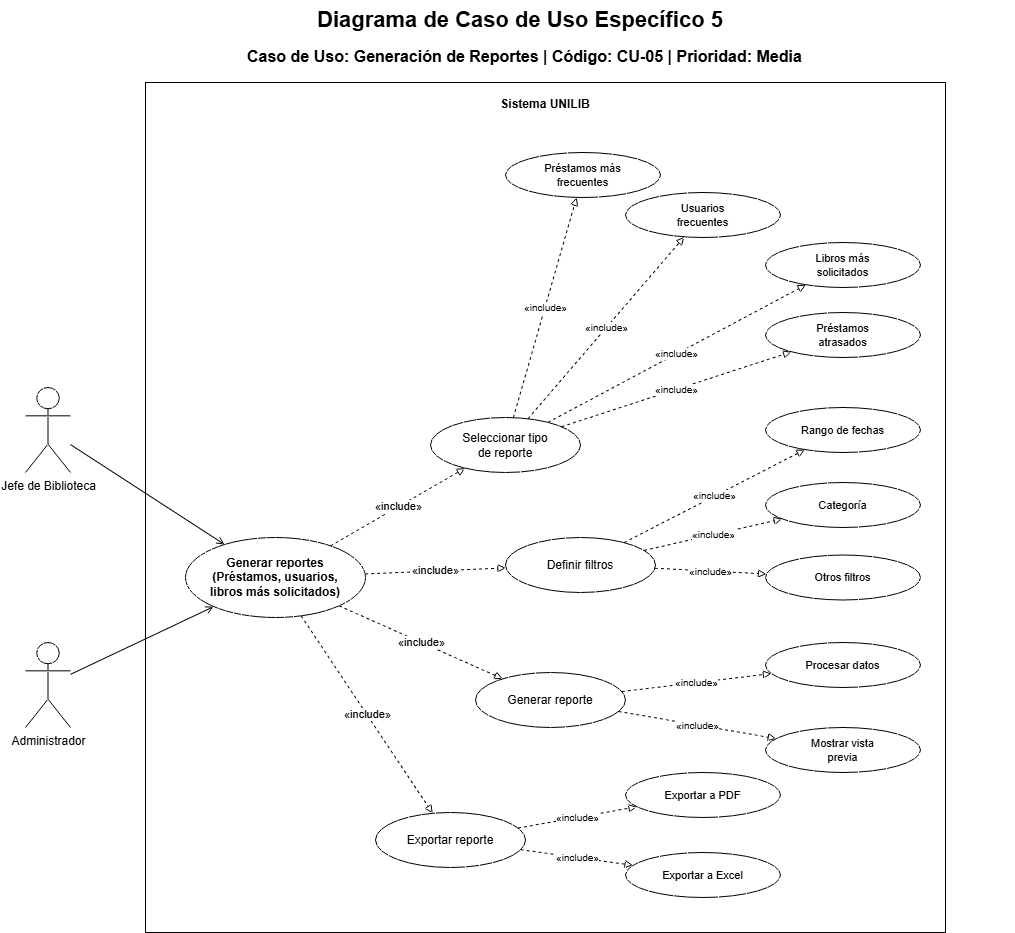

The diagram above was exported from draw.io. Its source (the exported page's mxGraphModel, read from the mxfile embedded in the PNG):
<mxGraphModel dx="1414" dy="743" grid="1" gridSize="10" guides="1" tooltips="1" connect="1" arrows="1" fold="1" page="1" pageScale="1" pageWidth="1240" pageHeight="760" math="0" shadow="0">
  <root>
    <mxCell id="0" />
    <mxCell id="1" parent="0" />
    <mxCell id="title" parent="1" style="text;html=1;strokeColor=none;fillColor=none;fontSize=22;fontStyle=1;fontColor=#17365D;" value="&lt;font style=&quot;color: rgb(0, 0, 0);&quot;&gt;Diagrama de Caso de Uso Específico 5&lt;/font&gt;" vertex="1">
      <mxGeometry height="40" width="700" x="330" y="8" as="geometry" />
    </mxCell>
    <mxCell id="subtitle" parent="1" style="text;html=1;fontSize=16;fontStyle=1;" value="Caso de Uso: Generación de Reportes | Código: CU-05 | Prioridad: Media" vertex="1">
      <mxGeometry height="30" width="520" x="260" y="48" as="geometry" />
    </mxCell>
    <mxCell id="sys" parent="1" style="rounded=0;whiteSpace=wrap;html=1;fontStyle=1;verticalAlign=top;spacingTop=8;fillColor=none;" value="Sistema UNILIB" vertex="1">
      <mxGeometry height="850" width="800" x="160" y="90" as="geometry" />
    </mxCell>
    <mxCell id="actor0" parent="1" style="shape=umlActor;verticalLabelPosition=bottom;verticalAlign=top;html=1;outlineConnect=0;" value="Jefe de Biblioteca" vertex="1">
      <mxGeometry height="85" width="45" x="40" y="395" as="geometry" />
    </mxCell>
    <mxCell id="actor1" parent="1" style="shape=umlActor;verticalLabelPosition=bottom;verticalAlign=top;html=1;outlineConnect=0;" value="Administrador" vertex="1">
      <mxGeometry height="85" width="45" x="40" y="650" as="geometry" />
    </mxCell>
    <mxCell id="main" parent="1" style="ellipse;whiteSpace=wrap;html=1;fontStyle=1;" value="Generar reportes&lt;br&gt;(Préstamos, usuarios,&lt;br&gt;libros más solicitados)" vertex="1">
      <mxGeometry height="80" width="180" x="200" y="545" as="geometry" />
    </mxCell>
    <mxCell id="e_actor0_main" edge="1" parent="1" source="actor0" style="endArrow=open;html=1;endFill=0;" target="main" value="">
      <mxGeometry relative="1" as="geometry" />
    </mxCell>
    <mxCell id="e_actor1_main" edge="1" parent="1" source="actor1" style="endArrow=open;html=1;endFill=0;" target="main" value="">
      <mxGeometry relative="1" as="geometry" />
    </mxCell>
    <mxCell id="uc0" parent="1" style="ellipse;whiteSpace=wrap;html=1;" value="Seleccionar tipo&lt;br&gt;de reporte" vertex="1">
      <mxGeometry height="55" width="150" x="445" y="425" as="geometry" />
    </mxCell>
    <mxCell id="inc_main_uc0" edge="1" parent="1" source="main" style="dashed=1;endArrow=block;html=1;fontSize=11;endFill=0;" target="uc0" value="«include»">
      <mxGeometry relative="1" as="geometry" />
    </mxCell>
    <mxCell id="uc0_c0" parent="1" style="ellipse;whiteSpace=wrap;html=1;fontSize=11;" value="Préstamos más&lt;br&gt;frecuentes" vertex="1">
      <mxGeometry height="45" width="155" x="520" y="160" as="geometry" />
    </mxCell>
    <mxCell id="inc_uc0_uc0_c0" edge="1" parent="1" source="uc0" style="dashed=1;endArrow=block;html=1;fontSize=10;endFill=0;" target="uc0_c0" value="«include»">
      <mxGeometry relative="1" as="geometry" />
    </mxCell>
    <mxCell id="uc0_c1" parent="1" style="ellipse;whiteSpace=wrap;html=1;fontSize=11;" value="Usuarios&lt;br&gt;frecuentes" vertex="1">
      <mxGeometry height="45" width="155" x="640" y="200" as="geometry" />
    </mxCell>
    <mxCell id="inc_uc0_uc0_c1" edge="1" parent="1" source="uc0" style="dashed=1;endArrow=block;html=1;fontSize=10;endFill=0;" target="uc0_c1" value="«include»">
      <mxGeometry relative="1" as="geometry" />
    </mxCell>
    <mxCell id="uc0_c2" parent="1" style="ellipse;whiteSpace=wrap;html=1;fontSize=11;" value="Libros más&lt;br&gt;solicitados" vertex="1">
      <mxGeometry height="45" width="155" x="780" y="250" as="geometry" />
    </mxCell>
    <mxCell id="inc_uc0_uc0_c2" edge="1" parent="1" source="uc0" style="dashed=1;endArrow=block;html=1;fontSize=10;endFill=0;" target="uc0_c2" value="«include»">
      <mxGeometry relative="1" as="geometry" />
    </mxCell>
    <mxCell id="uc0_c3" parent="1" style="ellipse;whiteSpace=wrap;html=1;fontSize=11;" value="Préstamos&lt;br&gt;atrasados" vertex="1">
      <mxGeometry height="45" width="155" x="780" y="320" as="geometry" />
    </mxCell>
    <mxCell id="inc_uc0_uc0_c3" edge="1" parent="1" source="uc0" style="dashed=1;endArrow=block;html=1;fontSize=10;endFill=0;" target="uc0_c3" value="«include»">
      <mxGeometry relative="1" as="geometry" />
    </mxCell>
    <mxCell id="uc1" parent="1" style="ellipse;whiteSpace=wrap;html=1;" value="Definir filtros" vertex="1">
      <mxGeometry height="55" width="150" x="520" y="545" as="geometry" />
    </mxCell>
    <mxCell id="inc_main_uc1" edge="1" parent="1" source="main" style="dashed=1;endArrow=block;html=1;fontSize=11;endFill=0;" target="uc1" value="«include»">
      <mxGeometry relative="1" as="geometry" />
    </mxCell>
    <mxCell id="uc1_c0" parent="1" style="ellipse;whiteSpace=wrap;html=1;fontSize=11;" value="Rango de fechas" vertex="1">
      <mxGeometry height="45" width="155" x="780" y="415" as="geometry" />
    </mxCell>
    <mxCell id="inc_uc1_uc1_c0" edge="1" parent="1" source="uc1" style="dashed=1;endArrow=block;html=1;fontSize=10;endFill=0;" target="uc1_c0" value="«include»">
      <mxGeometry relative="1" as="geometry" />
    </mxCell>
    <mxCell id="uc1_c1" parent="1" style="ellipse;whiteSpace=wrap;html=1;fontSize=11;" value="Categoría" vertex="1">
      <mxGeometry height="45" width="155" x="780" y="490" as="geometry" />
    </mxCell>
    <mxCell id="inc_uc1_uc1_c1" edge="1" parent="1" source="uc1" style="dashed=1;endArrow=block;html=1;fontSize=10;endFill=0;" target="uc1_c1" value="«include»">
      <mxGeometry relative="1" as="geometry" />
    </mxCell>
    <mxCell id="uc1_c2" parent="1" style="ellipse;whiteSpace=wrap;html=1;fontSize=11;" value="Otros filtros" vertex="1">
      <mxGeometry height="45" width="155" x="780" y="562.5" as="geometry" />
    </mxCell>
    <mxCell id="inc_uc1_uc1_c2" edge="1" parent="1" source="uc1" style="dashed=1;endArrow=block;html=1;fontSize=10;endFill=0;" target="uc1_c2" value="«include»">
      <mxGeometry relative="1" as="geometry" />
    </mxCell>
    <mxCell id="uc2" parent="1" style="ellipse;whiteSpace=wrap;html=1;" value="Generar reporte" vertex="1">
      <mxGeometry height="55" width="150" x="490" y="680" as="geometry" />
    </mxCell>
    <mxCell id="inc_main_uc2" edge="1" parent="1" source="main" style="dashed=1;endArrow=block;html=1;fontSize=11;endFill=0;" target="uc2" value="«include»">
      <mxGeometry relative="1" as="geometry" />
    </mxCell>
    <mxCell id="uc2_c0" parent="1" style="ellipse;whiteSpace=wrap;html=1;fontSize=11;" value="Procesar datos" vertex="1">
      <mxGeometry height="45" width="155" x="780" y="650" as="geometry" />
    </mxCell>
    <mxCell id="inc_uc2_uc2_c0" edge="1" parent="1" source="uc2" style="dashed=1;endArrow=block;html=1;fontSize=10;endFill=0;" target="uc2_c0" value="«include»">
      <mxGeometry relative="1" as="geometry" />
    </mxCell>
    <mxCell id="uc2_c1" parent="1" style="ellipse;whiteSpace=wrap;html=1;fontSize=11;" value="Mostrar vista&lt;br&gt;previa" vertex="1">
      <mxGeometry height="45" width="155" x="780" y="735" as="geometry" />
    </mxCell>
    <mxCell id="inc_uc2_uc2_c1" edge="1" parent="1" source="uc2" style="dashed=1;endArrow=block;html=1;fontSize=10;endFill=0;" target="uc2_c1" value="«include»">
      <mxGeometry relative="1" as="geometry" />
    </mxCell>
    <mxCell id="uc3" parent="1" style="ellipse;whiteSpace=wrap;html=1;" value="Exportar reporte" vertex="1">
      <mxGeometry height="55" width="150" x="390" y="820" as="geometry" />
    </mxCell>
    <mxCell id="inc_main_uc3" edge="1" parent="1" source="main" style="dashed=1;endArrow=block;html=1;fontSize=11;endFill=0;" target="uc3" value="«include»">
      <mxGeometry relative="1" as="geometry" />
    </mxCell>
    <mxCell id="uc3_c0" parent="1" style="ellipse;whiteSpace=wrap;html=1;fontSize=11;" value="Exportar a PDF" vertex="1">
      <mxGeometry height="45" width="155" x="640" y="780" as="geometry" />
    </mxCell>
    <mxCell id="inc_uc3_uc3_c0" edge="1" parent="1" source="uc3" style="dashed=1;endArrow=block;html=1;fontSize=10;endFill=0;" target="uc3_c0" value="«include»">
      <mxGeometry relative="1" as="geometry" />
    </mxCell>
    <mxCell id="uc3_c1" parent="1" style="ellipse;whiteSpace=wrap;html=1;fontSize=11;" value="Exportar a Excel" vertex="1">
      <mxGeometry height="45" width="155" x="640" y="860" as="geometry" />
    </mxCell>
    <mxCell id="inc_uc3_uc3_c1" edge="1" parent="1" source="uc3" style="dashed=1;endArrow=block;html=1;fontSize=10;endFill=0;" target="uc3_c1" value="«include»">
      <mxGeometry relative="1" as="geometry" />
    </mxCell>
  </root>
</mxGraphModel>